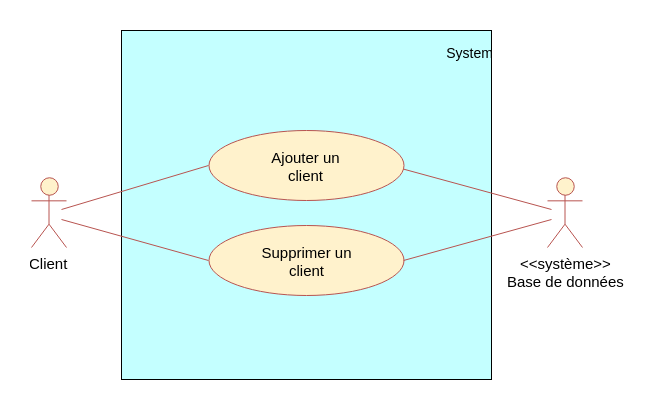

The diagram above was exported from draw.io. Its source (the exported page's mxGraphModel, read from the mxfile embedded in the PNG):
<mxGraphModel dx="1874" dy="925" grid="1" gridSize="10" guides="1" tooltips="1" connect="1" arrows="1" fold="1" page="1" pageScale="1" pageWidth="827" pageHeight="1169" background="#ffffff" math="0" shadow="0">
  <root>
    <mxCell id="0" />
    <mxCell id="1" parent="0" />
    <mxCell id="16" value="" style="rounded=0;whiteSpace=wrap;html=1;fillColor=#C4FFFF;strokeColor=#000000;" parent="1" vertex="1">
      <mxGeometry x="350" y="271" width="370" height="349" as="geometry" />
    </mxCell>
    <mxCell id="2" value="&amp;lt;&amp;lt;système&amp;gt;&amp;gt;&lt;div style=&quot;font-size: 15px&quot;&gt;Base de données&lt;/div&gt;" style="shape=umlActor;verticalLabelPosition=bottom;labelBackgroundColor=#ffffff;verticalAlign=top;html=1;fillColor=#FFF2CC;strokeColor=#b85450;fontSize=15;" parent="1" vertex="1">
      <mxGeometry x="776" y="418" width="35" height="70" as="geometry" />
    </mxCell>
    <mxCell id="17" value="System" style="text;html=1;strokeColor=none;fillColor=none;align=center;verticalAlign=middle;whiteSpace=wrap;fontColor=#000000;fontSize=14;" parent="1" vertex="1">
      <mxGeometry x="672" y="283" width="51" height="20" as="geometry" />
    </mxCell>
    <mxCell id="41" value="Client" style="shape=umlActor;verticalLabelPosition=bottom;labelBackgroundColor=#ffffff;verticalAlign=top;html=1;fillColor=#FFF2CC;strokeColor=#b85450;fontSize=15;strokeWidth=1;perimeterSpacing=3;" parent="1" vertex="1">
      <mxGeometry x="260" y="418" width="35" height="70" as="geometry" />
    </mxCell>
    <mxCell id="_iVEgxmOlAyQiDsYip5p-105" value="" style="endArrow=none;html=1;fontColor=#FFFFFF;entryX=0;entryY=0.5;fillColor=#f8cecc;strokeColor=#b85450;entryDx=0;entryDy=0;" parent="1" edge="1">
      <mxGeometry width="50" height="50" relative="1" as="geometry">
        <mxPoint x="290" y="450" as="sourcePoint" />
        <mxPoint x="437" y="406" as="targetPoint" />
      </mxGeometry>
    </mxCell>
    <mxCell id="r_Vtk6tubDKGznTeuZcv-90" value="" style="endArrow=none;html=1;fontColor=#FFFFFF;fillColor=#f8cecc;strokeColor=#b85450;" parent="1" edge="1">
      <mxGeometry width="50" height="50" relative="1" as="geometry">
        <mxPoint x="618.8109328832327" y="406" as="sourcePoint" />
        <mxPoint x="780" y="450" as="targetPoint" />
      </mxGeometry>
    </mxCell>
    <mxCell id="61UyKr3MSRJJjBHHnLu2-41" value="Supprimer un&lt;br&gt;client&lt;br&gt;" style="ellipse;whiteSpace=wrap;html=1;strokeColor=#B85450;fillColor=#fff2cc;fontColor=#000000;fontSize=15;" vertex="1" parent="1">
      <mxGeometry x="437" y="466" width="195" height="70" as="geometry" />
    </mxCell>
    <mxCell id="61UyKr3MSRJJjBHHnLu2-42" value="" style="endArrow=none;html=1;fontColor=#FFFFFF;fillColor=#f8cecc;strokeColor=#b85450;exitX=1;exitY=0.5;exitDx=0;exitDy=0;" edge="1" parent="1" source="61UyKr3MSRJJjBHHnLu2-41">
      <mxGeometry width="50" height="50" relative="1" as="geometry">
        <mxPoint x="628.8109328832325" y="416" as="sourcePoint" />
        <mxPoint x="780" y="460" as="targetPoint" />
      </mxGeometry>
    </mxCell>
    <mxCell id="61UyKr3MSRJJjBHHnLu2-43" value="" style="endArrow=none;html=1;fontColor=#FFFFFF;entryX=0;entryY=0.5;fillColor=#f8cecc;strokeColor=#b85450;entryDx=0;entryDy=0;" edge="1" parent="1">
      <mxGeometry width="50" height="50" relative="1" as="geometry">
        <mxPoint x="290" y="460" as="sourcePoint" />
        <mxPoint x="437" y="501" as="targetPoint" />
      </mxGeometry>
    </mxCell>
    <mxCell id="_iVEgxmOlAyQiDsYip5p-95" value="Ajouter un&lt;br&gt;client&lt;br&gt;" style="ellipse;whiteSpace=wrap;html=1;strokeColor=#B85450;fillColor=#fff2cc;fontColor=#000000;fontSize=15;" parent="1" vertex="1">
      <mxGeometry x="437" y="371" width="195" height="70" as="geometry" />
    </mxCell>
  </root>
</mxGraphModel>